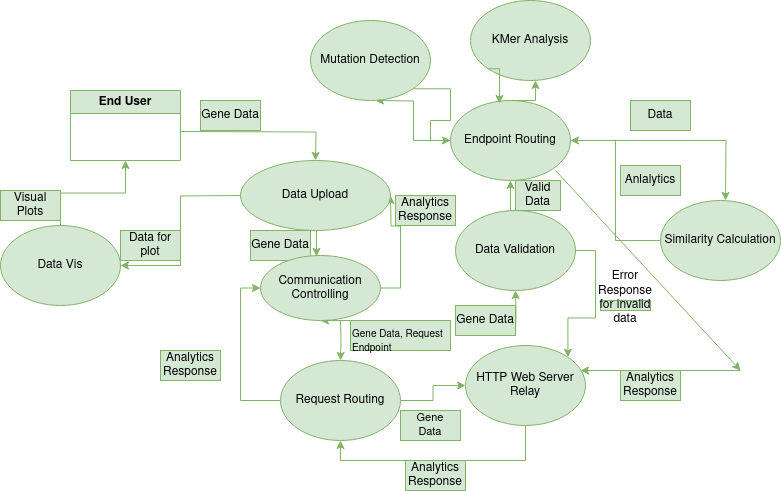

The diagram above was exported from draw.io. Its source (the exported page's mxGraphModel, read from the mxfile embedded in the PNG):
<mxGraphModel dx="1062" dy="634" grid="1" gridSize="10" guides="1" tooltips="1" connect="1" arrows="1" fold="1" page="1" pageScale="1" pageWidth="850" pageHeight="1100" math="0" shadow="0">
  <root>
    <mxCell id="0" />
    <mxCell id="1" parent="0" />
    <mxCell id="1B3Qs7z1MhLcz7a_cBGl-24" style="edgeStyle=orthogonalEdgeStyle;rounded=0;orthogonalLoop=1;jettySize=auto;html=1;exitX=0;exitY=0.5;exitDx=0;exitDy=0;entryX=1;entryY=0.5;entryDx=0;entryDy=0;fillColor=#d5e8d4;strokeColor=#82b366;" edge="1" parent="1" target="1B3Qs7z1MhLcz7a_cBGl-78">
      <mxGeometry relative="1" as="geometry">
        <mxPoint x="260" y="195" as="sourcePoint" />
        <mxPoint x="160" y="255" as="targetPoint" />
      </mxGeometry>
    </mxCell>
    <mxCell id="1B3Qs7z1MhLcz7a_cBGl-14" style="edgeStyle=orthogonalEdgeStyle;rounded=0;orthogonalLoop=1;jettySize=auto;html=1;entryX=0.5;entryY=0;entryDx=0;entryDy=0;fillColor=#d5e8d4;strokeColor=#82b366;" edge="1" parent="1">
      <mxGeometry relative="1" as="geometry">
        <mxPoint x="200" y="131" as="sourcePoint" />
        <mxPoint x="335" y="160" as="targetPoint" />
      </mxGeometry>
    </mxCell>
    <mxCell id="1B3Qs7z1MhLcz7a_cBGl-19" value="End User" style="swimlane;whiteSpace=wrap;html=1;fillColor=#d5e8d4;strokeColor=#82b366;" vertex="1" parent="1">
      <mxGeometry x="90" y="90" width="110" height="70" as="geometry" />
    </mxCell>
    <mxCell id="1B3Qs7z1MhLcz7a_cBGl-25" style="edgeStyle=orthogonalEdgeStyle;rounded=0;orthogonalLoop=1;jettySize=auto;html=1;exitX=0.5;exitY=0;exitDx=0;exitDy=0;entryX=0.5;entryY=1;entryDx=0;entryDy=0;fillColor=#d5e8d4;strokeColor=#82b366;" edge="1" parent="1" source="1B3Qs7z1MhLcz7a_cBGl-78" target="1B3Qs7z1MhLcz7a_cBGl-19">
      <mxGeometry relative="1" as="geometry">
        <mxPoint x="85" y="220" as="sourcePoint" />
      </mxGeometry>
    </mxCell>
    <mxCell id="1B3Qs7z1MhLcz7a_cBGl-31" style="edgeStyle=orthogonalEdgeStyle;rounded=0;orthogonalLoop=1;jettySize=auto;html=1;exitX=0.5;exitY=1;exitDx=0;exitDy=0;entryX=0.5;entryY=0;entryDx=0;entryDy=0;fillColor=#d5e8d4;strokeColor=#82b366;" edge="1" parent="1" target="1B3Qs7z1MhLcz7a_cBGl-30">
      <mxGeometry relative="1" as="geometry">
        <mxPoint x="360" y="320" as="sourcePoint" />
      </mxGeometry>
    </mxCell>
    <mxCell id="1B3Qs7z1MhLcz7a_cBGl-49" style="edgeStyle=orthogonalEdgeStyle;rounded=0;orthogonalLoop=1;jettySize=auto;html=1;exitX=1;exitY=0.5;exitDx=0;exitDy=0;entryX=1;entryY=0.5;entryDx=0;entryDy=0;fillColor=#d5e8d4;strokeColor=#82b366;" edge="1" parent="1" source="1B3Qs7z1MhLcz7a_cBGl-79">
      <mxGeometry relative="1" as="geometry">
        <mxPoint x="410" y="260" as="sourcePoint" />
        <mxPoint x="410" y="195" as="targetPoint" />
      </mxGeometry>
    </mxCell>
    <mxCell id="1B3Qs7z1MhLcz7a_cBGl-27" style="edgeStyle=orthogonalEdgeStyle;rounded=0;orthogonalLoop=1;jettySize=auto;html=1;exitX=0.5;exitY=1;exitDx=0;exitDy=0;entryX=0.38;entryY=-0.067;entryDx=0;entryDy=0;entryPerimeter=0;fillColor=#d5e8d4;strokeColor=#82b366;" edge="1" parent="1">
      <mxGeometry relative="1" as="geometry">
        <mxPoint x="335" y="230" as="sourcePoint" />
        <mxPoint x="336" y="255.98000000000002" as="targetPoint" />
      </mxGeometry>
    </mxCell>
    <mxCell id="1B3Qs7z1MhLcz7a_cBGl-33" style="edgeStyle=orthogonalEdgeStyle;rounded=0;orthogonalLoop=1;jettySize=auto;html=1;exitX=1;exitY=0.5;exitDx=0;exitDy=0;entryX=0;entryY=0.5;entryDx=0;entryDy=0;fillColor=#d5e8d4;strokeColor=#82b366;" edge="1" parent="1" source="1B3Qs7z1MhLcz7a_cBGl-30" target="1B3Qs7z1MhLcz7a_cBGl-81">
      <mxGeometry relative="1" as="geometry">
        <mxPoint x="470" y="380" as="targetPoint" />
      </mxGeometry>
    </mxCell>
    <mxCell id="1B3Qs7z1MhLcz7a_cBGl-46" style="edgeStyle=orthogonalEdgeStyle;rounded=0;orthogonalLoop=1;jettySize=auto;html=1;exitX=0;exitY=0.5;exitDx=0;exitDy=0;entryX=0;entryY=0.5;entryDx=0;entryDy=0;fillColor=#d5e8d4;strokeColor=#82b366;" edge="1" parent="1" source="1B3Qs7z1MhLcz7a_cBGl-30" target="1B3Qs7z1MhLcz7a_cBGl-79">
      <mxGeometry relative="1" as="geometry">
        <mxPoint x="260" y="305" as="targetPoint" />
      </mxGeometry>
    </mxCell>
    <mxCell id="1B3Qs7z1MhLcz7a_cBGl-30" value="Request Routing" style="ellipse;whiteSpace=wrap;html=1;fillColor=#d5e8d4;strokeColor=#82b366;" vertex="1" parent="1">
      <mxGeometry x="300" y="360" width="120" height="80" as="geometry" />
    </mxCell>
    <mxCell id="1B3Qs7z1MhLcz7a_cBGl-35" style="edgeStyle=orthogonalEdgeStyle;rounded=0;orthogonalLoop=1;jettySize=auto;html=1;exitX=0.5;exitY=0;exitDx=0;exitDy=0;entryX=0.5;entryY=1;entryDx=0;entryDy=0;fillColor=#d5e8d4;strokeColor=#82b366;" edge="1" parent="1" target="1B3Qs7z1MhLcz7a_cBGl-34">
      <mxGeometry relative="1" as="geometry">
        <mxPoint x="535" y="335" as="sourcePoint" />
      </mxGeometry>
    </mxCell>
    <mxCell id="1B3Qs7z1MhLcz7a_cBGl-75" style="edgeStyle=orthogonalEdgeStyle;rounded=0;orthogonalLoop=1;jettySize=auto;html=1;exitX=0.5;exitY=1;exitDx=0;exitDy=0;entryX=0.5;entryY=1;entryDx=0;entryDy=0;fillColor=#d5e8d4;strokeColor=#82b366;" edge="1" parent="1" source="1B3Qs7z1MhLcz7a_cBGl-81" target="1B3Qs7z1MhLcz7a_cBGl-30">
      <mxGeometry relative="1" as="geometry">
        <mxPoint x="535" y="425" as="sourcePoint" />
      </mxGeometry>
    </mxCell>
    <mxCell id="1B3Qs7z1MhLcz7a_cBGl-38" style="edgeStyle=orthogonalEdgeStyle;rounded=0;orthogonalLoop=1;jettySize=auto;html=1;exitX=0.5;exitY=0;exitDx=0;exitDy=0;entryX=0.5;entryY=1;entryDx=0;entryDy=0;fillColor=#d5e8d4;strokeColor=#82b366;" edge="1" parent="1" source="1B3Qs7z1MhLcz7a_cBGl-34" target="1B3Qs7z1MhLcz7a_cBGl-36">
      <mxGeometry relative="1" as="geometry" />
    </mxCell>
    <mxCell id="1B3Qs7z1MhLcz7a_cBGl-34" value="Data Validation" style="ellipse;whiteSpace=wrap;html=1;fillColor=#d5e8d4;strokeColor=#82b366;" vertex="1" parent="1">
      <mxGeometry x="475" y="210" width="120" height="80" as="geometry" />
    </mxCell>
    <mxCell id="1B3Qs7z1MhLcz7a_cBGl-43" style="edgeStyle=orthogonalEdgeStyle;rounded=0;orthogonalLoop=1;jettySize=auto;html=1;exitX=0;exitY=0.5;exitDx=0;exitDy=0;entryX=0.5;entryY=1;entryDx=0;entryDy=0;fillColor=#d5e8d4;strokeColor=#82b366;" edge="1" parent="1" source="1B3Qs7z1MhLcz7a_cBGl-36">
      <mxGeometry relative="1" as="geometry">
        <mxPoint x="395" y="100" as="targetPoint" />
      </mxGeometry>
    </mxCell>
    <mxCell id="1B3Qs7z1MhLcz7a_cBGl-44" style="edgeStyle=orthogonalEdgeStyle;rounded=0;orthogonalLoop=1;jettySize=auto;html=1;exitX=0.5;exitY=0;exitDx=0;exitDy=0;entryX=0.5;entryY=1;entryDx=0;entryDy=0;fillColor=#d5e8d4;strokeColor=#82b366;" edge="1" parent="1" source="1B3Qs7z1MhLcz7a_cBGl-36">
      <mxGeometry relative="1" as="geometry">
        <mxPoint x="555" y="80" as="targetPoint" />
      </mxGeometry>
    </mxCell>
    <mxCell id="1B3Qs7z1MhLcz7a_cBGl-45" style="edgeStyle=orthogonalEdgeStyle;rounded=0;orthogonalLoop=1;jettySize=auto;html=1;exitX=1;exitY=0.5;exitDx=0;exitDy=0;entryX=0.5;entryY=1;entryDx=0;entryDy=0;fillColor=#d5e8d4;strokeColor=#82b366;" edge="1" parent="1" source="1B3Qs7z1MhLcz7a_cBGl-36">
      <mxGeometry relative="1" as="geometry">
        <mxPoint x="745" y="200" as="targetPoint" />
      </mxGeometry>
    </mxCell>
    <mxCell id="1B3Qs7z1MhLcz7a_cBGl-36" value="Endpoint Routing" style="ellipse;whiteSpace=wrap;html=1;fillColor=#d5e8d4;strokeColor=#82b366;" vertex="1" parent="1">
      <mxGeometry x="470" y="100" width="120" height="80" as="geometry" />
    </mxCell>
    <mxCell id="1B3Qs7z1MhLcz7a_cBGl-37" style="edgeStyle=orthogonalEdgeStyle;rounded=0;orthogonalLoop=1;jettySize=auto;html=1;exitX=1;exitY=0.5;exitDx=0;exitDy=0;entryX=1;entryY=0;entryDx=0;entryDy=0;fillColor=#d5e8d4;strokeColor=#82b366;" edge="1" parent="1" source="1B3Qs7z1MhLcz7a_cBGl-34" target="1B3Qs7z1MhLcz7a_cBGl-81">
      <mxGeometry relative="1" as="geometry">
        <mxPoint x="582.06" y="335" as="targetPoint" />
      </mxGeometry>
    </mxCell>
    <mxCell id="1B3Qs7z1MhLcz7a_cBGl-60" style="edgeStyle=orthogonalEdgeStyle;rounded=0;orthogonalLoop=1;jettySize=auto;html=1;exitX=1;exitY=1;exitDx=0;exitDy=0;entryX=0;entryY=0.5;entryDx=0;entryDy=0;fillColor=#d5e8d4;strokeColor=#82b366;" edge="1" parent="1" source="1B3Qs7z1MhLcz7a_cBGl-55" target="1B3Qs7z1MhLcz7a_cBGl-36">
      <mxGeometry relative="1" as="geometry" />
    </mxCell>
    <mxCell id="1B3Qs7z1MhLcz7a_cBGl-55" value="Mutation Detection" style="ellipse;whiteSpace=wrap;html=1;fillColor=#d5e8d4;strokeColor=#82b366;" vertex="1" parent="1">
      <mxGeometry x="330" y="20" width="120" height="80" as="geometry" />
    </mxCell>
    <mxCell id="1B3Qs7z1MhLcz7a_cBGl-56" value="KMer Analysis" style="ellipse;whiteSpace=wrap;html=1;fillColor=#d5e8d4;strokeColor=#82b366;" vertex="1" parent="1">
      <mxGeometry x="490" width="120" height="80" as="geometry" />
    </mxCell>
    <mxCell id="1B3Qs7z1MhLcz7a_cBGl-58" style="edgeStyle=orthogonalEdgeStyle;rounded=0;orthogonalLoop=1;jettySize=auto;html=1;exitX=0;exitY=0.5;exitDx=0;exitDy=0;entryX=1;entryY=0.5;entryDx=0;entryDy=0;fillColor=#d5e8d4;strokeColor=#82b366;" edge="1" parent="1" source="1B3Qs7z1MhLcz7a_cBGl-57" target="1B3Qs7z1MhLcz7a_cBGl-36">
      <mxGeometry relative="1" as="geometry" />
    </mxCell>
    <mxCell id="1B3Qs7z1MhLcz7a_cBGl-57" value="Similarity Calculation" style="ellipse;whiteSpace=wrap;html=1;fillColor=#d5e8d4;strokeColor=#82b366;" vertex="1" parent="1">
      <mxGeometry x="680" y="200" width="120" height="80" as="geometry" />
    </mxCell>
    <mxCell id="1B3Qs7z1MhLcz7a_cBGl-59" style="edgeStyle=orthogonalEdgeStyle;rounded=0;orthogonalLoop=1;jettySize=auto;html=1;exitX=0;exitY=1;exitDx=0;exitDy=0;entryX=0.408;entryY=0.038;entryDx=0;entryDy=0;entryPerimeter=0;fillColor=#d5e8d4;strokeColor=#82b366;" edge="1" parent="1" source="1B3Qs7z1MhLcz7a_cBGl-56" target="1B3Qs7z1MhLcz7a_cBGl-36">
      <mxGeometry relative="1" as="geometry" />
    </mxCell>
    <mxCell id="1B3Qs7z1MhLcz7a_cBGl-61" value="Gene Data" style="text;html=1;strokeColor=#82b366;fillColor=#d5e8d4;align=center;verticalAlign=middle;whiteSpace=wrap;rounded=0;" vertex="1" parent="1">
      <mxGeometry x="220" y="100" width="60" height="30" as="geometry" />
    </mxCell>
    <mxCell id="1B3Qs7z1MhLcz7a_cBGl-62" value="Data for plot" style="text;html=1;strokeColor=#82b366;fillColor=#d5e8d4;align=center;verticalAlign=middle;whiteSpace=wrap;rounded=0;" vertex="1" parent="1">
      <mxGeometry x="140" y="230" width="60" height="30" as="geometry" />
    </mxCell>
    <mxCell id="1B3Qs7z1MhLcz7a_cBGl-63" value="Visual Plots" style="text;html=1;strokeColor=#82b366;fillColor=#d5e8d4;align=center;verticalAlign=middle;whiteSpace=wrap;rounded=0;" vertex="1" parent="1">
      <mxGeometry x="20" y="190" width="60" height="30" as="geometry" />
    </mxCell>
    <mxCell id="1B3Qs7z1MhLcz7a_cBGl-64" value="Analytics Response" style="text;html=1;strokeColor=#82b366;fillColor=#d5e8d4;align=center;verticalAlign=middle;whiteSpace=wrap;rounded=0;" vertex="1" parent="1">
      <mxGeometry x="180" y="350" width="60" height="30" as="geometry" />
    </mxCell>
    <mxCell id="1B3Qs7z1MhLcz7a_cBGl-65" value="Gene Data" style="text;html=1;strokeColor=#82b366;fillColor=#d5e8d4;align=center;verticalAlign=middle;whiteSpace=wrap;rounded=0;" vertex="1" parent="1">
      <mxGeometry x="270" y="230" width="60" height="30" as="geometry" />
    </mxCell>
    <mxCell id="1B3Qs7z1MhLcz7a_cBGl-66" value="Analytics Response" style="text;html=1;strokeColor=#82b366;fillColor=#d5e8d4;align=center;verticalAlign=middle;whiteSpace=wrap;rounded=0;" vertex="1" parent="1">
      <mxGeometry x="415" y="195" width="60" height="30" as="geometry" />
    </mxCell>
    <mxCell id="1B3Qs7z1MhLcz7a_cBGl-67" value="Gene Data" style="text;html=1;strokeColor=#82b366;fillColor=#d5e8d4;align=center;verticalAlign=middle;whiteSpace=wrap;rounded=0;" vertex="1" parent="1">
      <mxGeometry x="475" y="305" width="60" height="30" as="geometry" />
    </mxCell>
    <mxCell id="1B3Qs7z1MhLcz7a_cBGl-80" style="edgeStyle=orthogonalEdgeStyle;rounded=0;orthogonalLoop=1;jettySize=auto;html=1;exitX=0;exitY=0;exitDx=0;exitDy=0;entryX=0.5;entryY=1;entryDx=0;entryDy=0;fillColor=#d5e8d4;strokeColor=#82b366;" edge="1" parent="1" source="1B3Qs7z1MhLcz7a_cBGl-68" target="1B3Qs7z1MhLcz7a_cBGl-79">
      <mxGeometry relative="1" as="geometry" />
    </mxCell>
    <mxCell id="1B3Qs7z1MhLcz7a_cBGl-68" value="&lt;font style=&quot;font-size: 10px;&quot;&gt;Gene Data, Request Endpoint&lt;/font&gt;" style="text;whiteSpace=wrap;html=1;fillColor=#d5e8d4;strokeColor=#82b366;" vertex="1" parent="1">
      <mxGeometry x="370" y="320" width="100" height="30" as="geometry" />
    </mxCell>
    <mxCell id="1B3Qs7z1MhLcz7a_cBGl-69" value="&lt;div&gt;&lt;font style=&quot;font-size: 11px;&quot;&gt;Gene &lt;br&gt;&lt;/font&gt;&lt;/div&gt;&lt;div&gt;&lt;font style=&quot;font-size: 11px;&quot;&gt;Data&lt;br&gt;&lt;/font&gt;&lt;/div&gt;" style="text;html=1;strokeColor=#82b366;fillColor=#d5e8d4;align=center;verticalAlign=middle;whiteSpace=wrap;rounded=0;" vertex="1" parent="1">
      <mxGeometry x="420" y="410" width="60" height="30" as="geometry" />
    </mxCell>
    <mxCell id="1B3Qs7z1MhLcz7a_cBGl-70" value="&lt;div&gt;Error Response for invalid data&lt;/div&gt;&lt;div&gt;&lt;br&gt;&lt;/div&gt;" style="text;html=1;strokeColor=#82b366;fillColor=#d5e8d4;align=center;verticalAlign=middle;whiteSpace=wrap;rounded=0;" vertex="1" parent="1">
      <mxGeometry x="620" y="300" width="50" height="10" as="geometry" />
    </mxCell>
    <mxCell id="1B3Qs7z1MhLcz7a_cBGl-72" value="" style="endArrow=classic;html=1;rounded=0;fillColor=#d5e8d4;strokeColor=#82b366;" edge="1" parent="1">
      <mxGeometry width="50" height="50" relative="1" as="geometry">
        <mxPoint x="575" y="170" as="sourcePoint" />
        <mxPoint x="760" y="370" as="targetPoint" />
      </mxGeometry>
    </mxCell>
    <mxCell id="1B3Qs7z1MhLcz7a_cBGl-73" value="" style="endArrow=classic;html=1;rounded=0;fillColor=#d5e8d4;strokeColor=#82b366;" edge="1" parent="1">
      <mxGeometry width="50" height="50" relative="1" as="geometry">
        <mxPoint x="760" y="370" as="sourcePoint" />
        <mxPoint x="600" y="370" as="targetPoint" />
      </mxGeometry>
    </mxCell>
    <mxCell id="1B3Qs7z1MhLcz7a_cBGl-74" value="Analytics Response" style="text;html=1;strokeColor=#82b366;fillColor=#d5e8d4;align=center;verticalAlign=middle;whiteSpace=wrap;rounded=0;" vertex="1" parent="1">
      <mxGeometry x="640" y="370" width="60" height="30" as="geometry" />
    </mxCell>
    <mxCell id="1B3Qs7z1MhLcz7a_cBGl-76" value="Analytics Response" style="text;html=1;strokeColor=#82b366;fillColor=#d5e8d4;align=center;verticalAlign=middle;whiteSpace=wrap;rounded=0;" vertex="1" parent="1">
      <mxGeometry x="425" y="460" width="60" height="30" as="geometry" />
    </mxCell>
    <mxCell id="1B3Qs7z1MhLcz7a_cBGl-77" value="Data Upload" style="ellipse;whiteSpace=wrap;html=1;fillColor=#d5e8d4;strokeColor=#82b366;" vertex="1" parent="1">
      <mxGeometry x="260" y="160" width="150" height="70" as="geometry" />
    </mxCell>
    <mxCell id="1B3Qs7z1MhLcz7a_cBGl-78" value="Data Vis" style="ellipse;whiteSpace=wrap;html=1;fillColor=#d5e8d4;strokeColor=#82b366;" vertex="1" parent="1">
      <mxGeometry x="20" y="225" width="120" height="80" as="geometry" />
    </mxCell>
    <mxCell id="1B3Qs7z1MhLcz7a_cBGl-79" value="Communication Controlling" style="ellipse;whiteSpace=wrap;html=1;fillColor=#d5e8d4;strokeColor=#82b366;" vertex="1" parent="1">
      <mxGeometry x="280" y="255" width="120" height="65" as="geometry" />
    </mxCell>
    <mxCell id="1B3Qs7z1MhLcz7a_cBGl-81" value="HTTP Web Server Relay" style="ellipse;whiteSpace=wrap;html=1;fillColor=#d5e8d4;strokeColor=#82b366;" vertex="1" parent="1">
      <mxGeometry x="485" y="345" width="120" height="80" as="geometry" />
    </mxCell>
    <mxCell id="1B3Qs7z1MhLcz7a_cBGl-84" value="Valid Data" style="text;html=1;strokeColor=#82b366;fillColor=#d5e8d4;align=center;verticalAlign=middle;whiteSpace=wrap;rounded=0;" vertex="1" parent="1">
      <mxGeometry x="535" y="180" width="45" height="30" as="geometry" />
    </mxCell>
    <mxCell id="1B3Qs7z1MhLcz7a_cBGl-85" value="Data" style="text;html=1;strokeColor=#82b366;fillColor=#d5e8d4;align=center;verticalAlign=middle;whiteSpace=wrap;rounded=0;" vertex="1" parent="1">
      <mxGeometry x="650" y="100" width="60" height="30" as="geometry" />
    </mxCell>
    <mxCell id="1B3Qs7z1MhLcz7a_cBGl-86" value="Anlalytics" style="text;html=1;strokeColor=#82b366;fillColor=#d5e8d4;align=center;verticalAlign=middle;whiteSpace=wrap;rounded=0;" vertex="1" parent="1">
      <mxGeometry x="640" y="165" width="60" height="30" as="geometry" />
    </mxCell>
  </root>
</mxGraphModel>